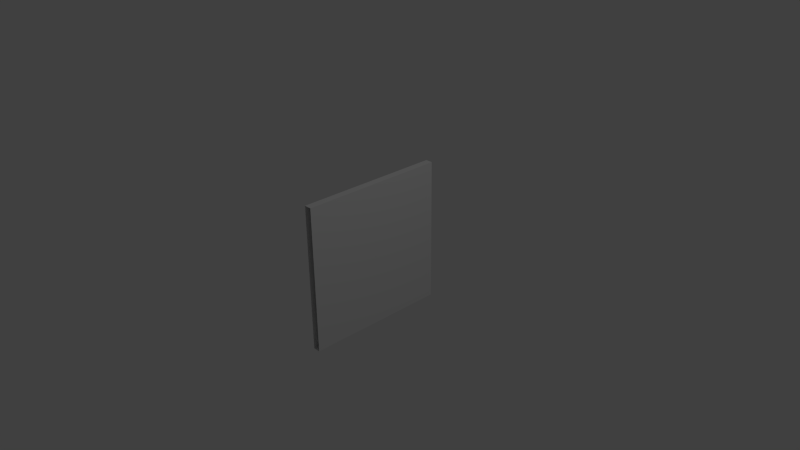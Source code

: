 # Source: Fence.blend  (saved by Blender 2.73.0; exported with 4.5.12 LTS)
import bpy
from mathutils import Matrix  # noqa: F401  (used for matrix-valued properties, if any)

bpy.ops.wm.read_factory_settings(use_empty=True)
scene = bpy.context.scene
scene.name = 'Scene'

# ---- collections
col_collection_1 = bpy.data.collections.new('Collection 1'); scene.collection.children.link(col_collection_1)

# ---- world
world_world = bpy.data.worlds.new('World'); scene.world = world_world
world_world.color = (0.05088, 0.05088, 0.05088)
world_world.use_sun_shadow = False
world_world.sun_shadow_jitter_overblur = 0.0
world_world.cycles.sampling_method = 'MANUAL'
world_world.cycles.sample_map_resolution = 256

# ---- cameras
cam_camera = bpy.data.cameras.new('Camera')
cam_camera.clip_end = 100.0
cam_camera.lens = 35.0
cam_camera.sensor_width = 32.0
cam_camera.sensor_height = 18.0
cam_camera.ortho_scale = 7.314
cam_camera.dof.focus_distance = 0.0

# ---- lights
light_lamp = bpy.data.lights.new('Lamp', 'POINT')
light_lamp.transmission_factor = 0.0
light_lamp.cutoff_distance = 30.0
light_lamp.energy = 100.0
light_lamp.shadow_buffer_clip_start = 1.001
light_lamp.shadow_soft_size = 0.1
light_lamp.shadow_maximum_resolution = 0.006
light_lamp.use_absolute_resolution = True
light_lamp.cycles.use_multiple_importance_sampling = False

# ---- meshes
me_cube = bpy.data.meshes.new('Cube')
me_cube.from_pydata([(-0.05, -1.0, -1.0), (-0.05, 1.0, -1.0), (0.05, 1.0, -1.0), (0.05, -1.0, -1.0), (-0.05, -1.0, 1.0), (-0.05, 1.0, 1.0), (0.05, 1.0, 1.0), (0.05, -1.0, 1.0)], [], [(4, 5, 1, 0), (6, 7, 3, 2), (0, 1, 2, 3), (7, 6, 5, 4)])
_uv = me_cube.uv_layers.new(name='UVMap')
_uv.uv.foreach_set('vector', [0.0001, 0.0001001, 0.9999, 9.998e-05, 0.9999, 0.9999, 9.998e-05, 0.9999, 0.9999, 0.9999, 9.998e-05, 0.9999, 0.0001, 9.998e-05, 0.9999, 9.998e-05, 2.236e-05, 2.278e-05, 1.0, 2.236e-05, 1.0, 0.05002, 2.236e-05, 0.05002, 2.236e-05, 2.278e-05, 1.0, 2.236e-05, 1.0, 0.05002, 2.236e-05, 0.05002])
me_cube.use_remesh_preserve_volume = False
me_cube.use_remesh_preserve_attributes = False
me_cube.use_mirror_vertex_groups = False
me_cube.update()

# ---- objects
ob_cube = bpy.data.objects.new('Cube', me_cube)
ob_lamp = bpy.data.objects.new('Lamp', light_lamp)
ob_camera = bpy.data.objects.new('Camera', cam_camera)

# ---- transforms, parenting, visibility, modifiers, constraints
ob_cube.location = (0.0, 0.0, 0.0)
ob_cube.lineart.crease_threshold = 0.0
ob_lamp.location = (4.076, 1.005, 5.904)
ob_lamp.rotation_euler = (0.6503, 0.05522, 1.866)
ob_lamp.lock_rotations_4d = False
ob_lamp.empty_display_type = 'ARROWS'
ob_lamp.color = (0.0, 0.0, 0.0, 0.0)
ob_lamp.lineart.crease_threshold = 0.0
ob_camera.location = (7.481, -6.508, 5.344)
ob_camera.rotation_euler = (1.109, 0.01082, 0.8149)
ob_camera.lock_rotations_4d = False
ob_camera.empty_display_type = 'ARROWS'
ob_camera.color = (0.0, 0.0, 0.0, 0.0)
ob_camera.display_type = 'WIRE'
ob_camera.lineart.crease_threshold = 0.0

# ---- collection membership
col_collection_1.objects.link(ob_cube)
col_collection_1.objects.link(ob_lamp)
col_collection_1.objects.link(ob_camera)

# ---- scene / render settings (as saved in the file)
scene.camera = ob_camera
scene.frame_start = 1; scene.frame_end = 250; scene.frame_set(1)
scene.render.engine = 'CYCLES'
scene.render.resolution_percentage = 50
scene.render.fps = 30
scene.render.dither_intensity = 0.0
scene.render.use_motion_blur = True
scene.cycles.use_denoising = False
scene.cycles.samples = 50
scene.cycles.sampling_pattern = 'TABULATED_SOBOL'
scene.cycles.light_sampling_threshold = 0.0
scene.cycles.use_adaptive_sampling = False
scene.cycles.use_light_tree = False
scene.cycles.blur_glossy = 0.0
scene.cycles.pixel_filter_type = 'GAUSSIAN'
scene.cycles.sample_clamp_indirect = 0.0
scene.view_settings.view_transform = 'Standard'
bpy.context.view_layer.update()
